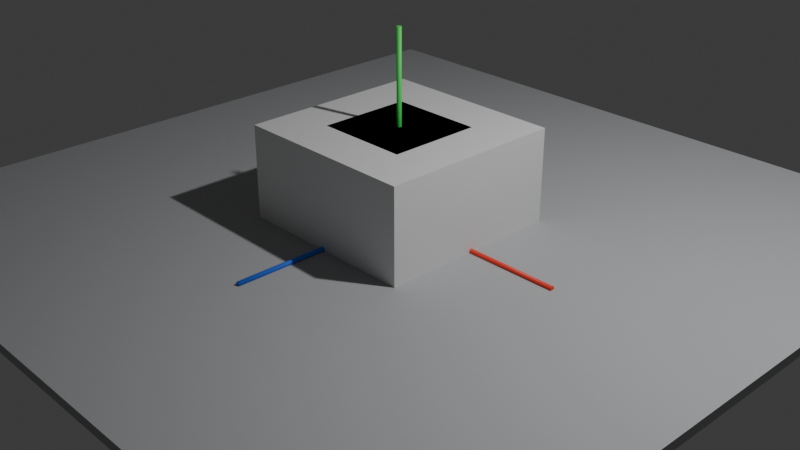 # Source: calibration.blend  (saved by Blender 5.2.45; exported with 4.5.12 LTS)
import bpy
from mathutils import Matrix  # noqa: F401  (used for matrix-valued properties, if any)

bpy.ops.wm.read_factory_settings(use_empty=True)
scene = bpy.context.scene
scene.name = 'Scene'

# ---- collections
col_collection = bpy.data.collections.new('Collection'); scene.collection.children.link(col_collection)
col_aerotwin_calibration_v01 = bpy.data.collections.new('AEROTWIN_calibration_v01'); scene.collection.children.link(col_aerotwin_calibration_v01)

# ---- materials (node trees are filled in below, after node groups)
mat_material = bpy.data.materials.new('Material')
mat_material.alpha_threshold = 0.0
mat_material.use_backface_culling_lightprobe_volume = False
mat_material.roughness = 0.5
mat_material.line_color = (0.0, 0.0, 0.0, 1.0)
mat_at_test_paint = bpy.data.materials.new('AT_test_paint')
mat_at_test_paint.diffuse_color = (0.65, 0.72, 0.8, 1.0)
mat_at_test_concrete = bpy.data.materials.new('AT_test_concrete')
mat_at_test_concrete.diffuse_color = (0.46, 0.47, 0.48, 1.0)
mat_at_axis_x = bpy.data.materials.new('AT_Axis_X')
mat_at_axis_x.diffuse_color = (1.0, 0.06, 0.03, 1.0)
mat_at_axis_y = bpy.data.materials.new('AT_Axis_Y')
mat_at_axis_y.diffuse_color = (0.05, 0.8, 0.1, 1.0)
mat_at_axis_z = bpy.data.materials.new('AT_Axis_Z')
mat_at_axis_z.diffuse_color = (0.05, 0.2, 1.0, 1.0)

# ---- material node trees
mat_material.use_nodes = True; mat_material.node_tree.nodes.clear()
_N = mat_material.node_tree.nodes; _L = mat_material.node_tree.links
n0 = _N.new('ShaderNodeOutputMaterial'); n0.name = 'Material Output'; n0.location = (200, 100)
n1 = _N.new('ShaderNodeBsdfPrincipled'); n1.name = 'Principled BSDF'; n1.location = (-200, 100)
n1.inputs[10].default_value = 0.005
_L.new(n1.outputs[0], n0.inputs[0])
n0.is_active_output = True
mat_at_test_paint.use_nodes = True; mat_at_test_paint.node_tree.nodes.clear()
_N = mat_at_test_paint.node_tree.nodes; _L = mat_at_test_paint.node_tree.links
n0 = _N.new('ShaderNodeBsdfPrincipled'); n0.name = 'Principled BSDF'; n0.location = (-200, 100)
n0.inputs[0].default_value = (0.65, 0.72, 0.8, 1.0)
n0.inputs[1].default_value = 0.15
n0.inputs[2].default_value = 0.35
n0.inputs[10].default_value = 0.005
n1 = _N.new('ShaderNodeOutputMaterial'); n1.name = 'Material Output'; n1.location = (200, 100)
_L.new(n0.outputs[0], n1.inputs[0])
n1.is_active_output = True
mat_at_test_concrete.use_nodes = True; mat_at_test_concrete.node_tree.nodes.clear()
_N = mat_at_test_concrete.node_tree.nodes; _L = mat_at_test_concrete.node_tree.links
n0 = _N.new('ShaderNodeBsdfPrincipled'); n0.name = 'Principled BSDF'; n0.location = (-200, 100)
n0.inputs[0].default_value = (0.46, 0.47, 0.48, 1.0)
n0.inputs[2].default_value = 0.9
n0.inputs[10].default_value = 0.005
n1 = _N.new('ShaderNodeOutputMaterial'); n1.name = 'Material Output'; n1.location = (200, 100)
_L.new(n0.outputs[0], n1.inputs[0])
n1.is_active_output = True
mat_at_axis_x.use_nodes = True; mat_at_axis_x.node_tree.nodes.clear()
_N = mat_at_axis_x.node_tree.nodes; _L = mat_at_axis_x.node_tree.links
n0 = _N.new('ShaderNodeBsdfPrincipled'); n0.name = 'Principled BSDF'; n0.location = (-200, 100)
n0.inputs[0].default_value = (1.0, 0.06, 0.03, 1.0)
n0.inputs[10].default_value = 0.005
n1 = _N.new('ShaderNodeOutputMaterial'); n1.name = 'Material Output'; n1.location = (200, 100)
_L.new(n0.outputs[0], n1.inputs[0])
n1.is_active_output = True
mat_at_axis_y.use_nodes = True; mat_at_axis_y.node_tree.nodes.clear()
_N = mat_at_axis_y.node_tree.nodes; _L = mat_at_axis_y.node_tree.links
n0 = _N.new('ShaderNodeBsdfPrincipled'); n0.name = 'Principled BSDF'; n0.location = (-200, 100)
n0.inputs[0].default_value = (0.05, 0.8, 0.1, 1.0)
n0.inputs[10].default_value = 0.005
n1 = _N.new('ShaderNodeOutputMaterial'); n1.name = 'Material Output'; n1.location = (200, 100)
_L.new(n0.outputs[0], n1.inputs[0])
n1.is_active_output = True
mat_at_axis_z.use_nodes = True; mat_at_axis_z.node_tree.nodes.clear()
_N = mat_at_axis_z.node_tree.nodes; _L = mat_at_axis_z.node_tree.links
n0 = _N.new('ShaderNodeBsdfPrincipled'); n0.name = 'Principled BSDF'; n0.location = (-200, 100)
n0.inputs[0].default_value = (0.05, 0.2, 1.0, 1.0)
n0.inputs[10].default_value = 0.005
n1 = _N.new('ShaderNodeOutputMaterial'); n1.name = 'Material Output'; n1.location = (200, 100)
_L.new(n0.outputs[0], n1.inputs[0])
n1.is_active_output = True

# ---- world
world_world = bpy.data.worlds.new('World'); scene.world = world_world
world_world.use_nodes = True; world_world.node_tree.nodes.clear()
_N = world_world.node_tree.nodes; _L = world_world.node_tree.links
n0 = _N.new('ShaderNodeOutputWorld'); n0.name = 'World Output'; n0.location = (200, 100)
n1 = _N.new('ShaderNodeBackground'); n1.name = 'Background'; n1.location = (-200, 100)
n1.inputs[0].default_value = (0.05088, 0.05088, 0.05088, 1.0)
_L.new(n1.outputs[0], n0.inputs[0])
n0.is_active_output = True
world_world.color = (0.05088, 0.05088, 0.05088)
world_world.sun_shadow_jitter_overblur = 0.0

# ---- cameras
cam_camera = bpy.data.cameras.new('Camera')
cam_camera.clip_end = 100.0
cam_camera.ortho_scale = 7.314

# ---- lights
light_light = bpy.data.lights.new('Light', 'POINT')
light_light.energy = 1000.0
light_light.shadow_soft_size = 0.1

# ---- meshes
me_cube = bpy.data.meshes.new('Cube')
me_cube.from_pydata([(1.0, 1.0, 1.0), (1.0, 1.0, -1.0), (1.0, -1.0, 1.0), (1.0, -1.0, -1.0), (-1.0, 1.0, 1.0), (-1.0, 1.0, -1.0), (-1.0, -1.0, 1.0), (-1.0, -1.0, -1.0)], [], [(0, 4, 6, 2), (3, 2, 6, 7), (7, 6, 4, 5), (5, 1, 3, 7), (1, 0, 2, 3), (5, 4, 0, 1)])
_uv = me_cube.uv_layers.new(name='UVMap')
_uv.uv.foreach_set('vector', [0.625, 0.5, 0.875, 0.5, 0.875, 0.75, 0.625, 0.75, 0.375, 0.75, 0.625, 0.75, 0.625, 1.0, 0.375, 1.0, 0.375, 0.0, 0.625, 0.0, 0.625, 0.25, 0.375, 0.25, 0.125, 0.5, 0.375, 0.5, 0.375, 0.75, 0.125, 0.75, 0.375, 0.5, 0.625, 0.5, 0.625, 0.75, 0.375, 0.75, 0.375, 0.25, 0.625, 0.25, 0.625, 0.5, 0.375, 0.5])
me_cube.materials.append(mat_material)
me_cube.use_mirror_vertex_groups = False
me_cube.update()
me_cube_001 = bpy.data.meshes.new('Cube.001')
me_cube_001.from_pydata([(-0.5, -0.5, -0.5), (-0.5, -0.5, 0.5), (-0.5, 0.5, -0.5), (-0.5, 0.5, 0.5), (0.5, -0.5, -0.5), (0.5, -0.5, 0.5), (0.5, 0.5, -0.5), (0.5, 0.5, 0.5)], [], [(0, 1, 3, 2), (2, 3, 7, 6), (6, 7, 5, 4), (4, 5, 1, 0), (2, 6, 4, 0), (7, 3, 1, 5)])
_uv = me_cube_001.uv_layers.new(name='UVMap')
_uv.uv.foreach_set('vector', [0.375, 0.0, 0.625, 0.0, 0.625, 0.25, 0.375, 0.25, 0.375, 0.25, 0.625, 0.25, 0.625, 0.5, 0.375, 0.5, 0.375, 0.5, 0.625, 0.5, 0.625, 0.75, 0.375, 0.75, 0.375, 0.75, 0.625, 0.75, 0.625, 1.0, 0.375, 1.0, 0.125, 0.5, 0.375, 0.5, 0.375, 0.75, 0.125, 0.75, 0.625, 0.5, 0.875, 0.5, 0.875, 0.75, 0.625, 0.75])
me_cube_001.materials.append(mat_at_test_paint)
me_cube_001.update()
me_cube_002 = bpy.data.meshes.new('Cube.002')
me_cube_002.from_pydata([(-4.0, -4.0, -0.05), (-4.0, -4.0, 0.05), (-4.0, 4.0, -0.05), (-4.0, 4.0, 0.05), (4.0, -4.0, -0.05), (4.0, -4.0, 0.05), (4.0, 4.0, -0.05), (4.0, 4.0, 0.05)], [], [(0, 1, 3, 2), (2, 3, 7, 6), (6, 7, 5, 4), (4, 5, 1, 0), (2, 6, 4, 0), (7, 3, 1, 5)])
_uv = me_cube_002.uv_layers.new(name='UVMap')
_uv.uv.foreach_set('vector', [0.375, 0.0, 0.625, 0.0, 0.625, 0.25, 0.375, 0.25, 0.375, 0.25, 0.625, 0.25, 0.625, 0.5, 0.375, 0.5, 0.375, 0.5, 0.625, 0.5, 0.625, 0.75, 0.375, 0.75, 0.375, 0.75, 0.625, 0.75, 0.625, 1.0, 0.375, 1.0, 0.125, 0.5, 0.375, 0.5, 0.375, 0.75, 0.125, 0.75, 0.625, 0.5, 0.875, 0.5, 0.875, 0.75, 0.625, 0.75])
me_cube_002.materials.append(mat_at_test_concrete)
me_cube_002.update()
me_cylinder = bpy.data.meshes.new('Cylinder')
me_cylinder.from_pydata([(0.0, 0.025, -1.0), (0.0, 0.025, 1.0), (0.00647, 0.02415, -1.0), (0.00647, 0.02415, 1.0), (0.0125, 0.02165, -1.0), (0.0125, 0.02165, 1.0), (0.01768, 0.01768, -1.0), (0.01768, 0.01768, 1.0), (0.02165, 0.0125, -1.0), (0.02165, 0.0125, 1.0), (0.02415, 0.00647, -1.0), (0.02415, 0.00647, 1.0), (0.025, 0.0, -1.0), (0.025, 0.0, 1.0), (0.02415, -0.00647, -1.0), (0.02415, -0.00647, 1.0), (0.02165, -0.0125, -1.0), (0.02165, -0.0125, 1.0), (0.01768, -0.01768, -1.0), (0.01768, -0.01768, 1.0), (0.0125, -0.02165, -1.0), (0.0125, -0.02165, 1.0), (0.00647, -0.02415, -1.0), (0.00647, -0.02415, 1.0), (0.0, -0.025, -1.0), (0.0, -0.025, 1.0), (-0.00647, -0.02415, -1.0), (-0.00647, -0.02415, 1.0), (-0.0125, -0.02165, -1.0), (-0.0125, -0.02165, 1.0), (-0.01768, -0.01768, -1.0), (-0.01768, -0.01768, 1.0), (-0.02165, -0.0125, -1.0), (-0.02165, -0.0125, 1.0), (-0.02415, -0.00647, -1.0), (-0.02415, -0.00647, 1.0), (-0.025, 0.0, -1.0), (-0.025, 0.0, 1.0), (-0.02415, 0.00647, -1.0), (-0.02415, 0.00647, 1.0), (-0.02165, 0.0125, -1.0), (-0.02165, 0.0125, 1.0), (-0.01768, 0.01768, -1.0), (-0.01768, 0.01768, 1.0), (-0.0125, 0.02165, -1.0), (-0.0125, 0.02165, 1.0), (-0.00647, 0.02415, -1.0), (-0.00647, 0.02415, 1.0)], [], [(0, 1, 3, 2), (2, 3, 5, 4), (4, 5, 7, 6), (6, 7, 9, 8), (8, 9, 11, 10), (10, 11, 13, 12), (12, 13, 15, 14), (14, 15, 17, 16), (16, 17, 19, 18), (18, 19, 21, 20), (20, 21, 23, 22), (22, 23, 25, 24), (24, 25, 27, 26), (26, 27, 29, 28), (28, 29, 31, 30), (30, 31, 33, 32), (32, 33, 35, 34), (34, 35, 37, 36), (36, 37, 39, 38), (38, 39, 41, 40), (40, 41, 43, 42), (42, 43, 45, 44), (3, 1, 47, 45, 43, 41, 39, 37, 35, 33, 31, 29, 27, 25, 23, 21, 19, 17, 15, 13, 11, 9, 7, 5), (44, 45, 47, 46), (46, 47, 1, 0), (0, 2, 4, 6, 8, 10, 12, 14, 16, 18, 20, 22, 24, 26, 28, 30, 32, 34, 36, 38, 40, 42, 44, 46)])
me_cylinder.polygons.foreach_set('use_smooth', [1, 1, 1, 1, 1, 1, 1, 1, 1, 1, 1, 1, 1, 1, 1, 1, 1, 1, 1, 1, 1, 1, 0, 1, 1, 0])
_uv = me_cylinder.uv_layers.new(name='UVMap')
_uv.uv.foreach_set('vector', [1.0, 0.5, 1.0, 1.0, 0.9583, 1.0, 0.9583, 0.5, 0.9583, 0.5, 0.9583, 1.0, 0.9167, 1.0, 0.9167, 0.5, 0.9167, 0.5, 0.9167, 1.0, 0.875, 1.0, 0.875, 0.5, 0.875, 0.5, 0.875, 1.0, 0.8333, 1.0, 0.8333, 0.5, 0.8333, 0.5, 0.8333, 1.0, 0.7917, 1.0, 0.7917, 0.5, 0.7917, 0.5, 0.7917, 1.0, 0.75, 1.0, 0.75, 0.5, 0.75, 0.5, 0.75, 1.0, 0.7083, 1.0, 0.7083, 0.5, 0.7083, 0.5, 0.7083, 1.0, 0.6667, 1.0, 0.6667, 0.5, 0.6667, 0.5, 0.6667, 1.0, 0.625, 1.0, 0.625, 0.5, 0.625, 0.5, 0.625, 1.0, 0.5833, 1.0, 0.5833, 0.5, 0.5833, 0.5, 0.5833, 1.0, 0.5417, 1.0, 0.5417, 0.5, 0.5417, 0.5, 0.5417, 1.0, 0.5, 1.0, 0.5, 0.5, 0.5, 0.5, 0.5, 1.0, 0.4583, 1.0, 0.4583, 0.5, 0.4583, 0.5, 0.4583, 1.0, 0.4167, 1.0, 0.4167, 0.5, 0.4167, 0.5, 0.4167, 1.0, 0.375, 1.0, 0.375, 0.5, 0.375, 0.5, 0.375, 1.0, 0.3333, 1.0, 0.3333, 0.5, 0.3333, 0.5, 0.3333, 1.0, 0.2917, 1.0, 0.2917, 0.5, 0.2917, 0.5, 0.2917, 1.0, 0.25, 1.0, 0.25, 0.5, 0.25, 0.5, 0.25, 1.0, 0.2083, 1.0, 0.2083, 0.5, 0.2083, 0.5, 0.2083, 1.0, 0.1667, 1.0, 0.1667, 0.5, 0.1667, 0.5, 0.1667, 1.0, 0.125, 1.0, 0.125, 0.5, 0.125, 0.5, 0.125, 1.0, 0.08333, 1.0, 0.08333, 0.5, 0.3121, 0.4818, 0.25, 0.49, 0.1879, 0.4818, 0.13, 0.4578, 0.08029, 0.4197, 0.04215, 0.37, 0.01818, 0.3121, 0.01, 0.25, 0.01818, 0.1879, 0.04215, 0.13, 0.08029, 0.08029, 0.13, 0.04215, 0.1879, 0.01818, 0.25, 0.01, 0.3121, 0.01818, 0.37, 0.04215, 0.4197, 0.08029, 0.4578, 0.13, 0.4818, 0.1879, 0.49, 0.25, 0.4818, 0.3121, 0.4578, 0.37, 0.4197, 0.4197, 0.37, 0.4578, 0.08333, 0.5, 0.08333, 1.0, 0.04167, 1.0, 0.04167, 0.5, 0.04167, 0.5, 0.04167, 1.0, -1.863e-07, 1.0, -1.863e-07, 0.5, 0.75, 0.49, 0.8121, 0.4818, 0.87, 0.4578, 0.9197, 0.4197, 0.9578, 0.37, 0.9818, 0.3121, 0.99, 0.25, 0.9818, 0.1879, 0.9578, 0.13, 0.9197, 0.08029, 0.87, 0.04215, 0.8121, 0.01818, 0.75, 0.01, 0.6879, 0.01818, 0.63, 0.04215, 0.5803, 0.08029, 0.5422, 0.13, 0.5182, 0.1879, 0.51, 0.25, 0.5182, 0.3121, 0.5422, 0.37, 0.5803, 0.4197, 0.63, 0.4578, 0.6879, 0.4818])
me_cylinder.materials.append(mat_at_axis_x)
me_cylinder.update()
me_cylinder_001 = bpy.data.meshes.new('Cylinder.001')
me_cylinder_001.from_pydata([(0.0, 0.025, -0.9925), (0.0, 0.025, 0.9925), (0.00647, 0.02415, -0.9925), (0.00647, 0.02415, 0.9925), (0.0125, 0.02165, -0.9925), (0.0125, 0.02165, 0.9925), (0.01768, 0.01768, -0.9925), (0.01768, 0.01768, 0.9925), (0.02165, 0.0125, -0.9925), (0.02165, 0.0125, 0.9925), (0.02415, 0.00647, -0.9925), (0.02415, 0.00647, 0.9925), (0.025, 0.0, -0.9925), (0.025, 0.0, 0.9925), (0.02415, -0.00647, -0.9925), (0.02415, -0.00647, 0.9925), (0.02165, -0.0125, -0.9925), (0.02165, -0.0125, 0.9925), (0.01768, -0.01768, -0.9925), (0.01768, -0.01768, 0.9925), (0.0125, -0.02165, -0.9925), (0.0125, -0.02165, 0.9925), (0.00647, -0.02415, -0.9925), (0.00647, -0.02415, 0.9925), (0.0, -0.025, -0.9925), (0.0, -0.025, 0.9925), (-0.00647, -0.02415, -0.9925), (-0.00647, -0.02415, 0.9925), (-0.0125, -0.02165, -0.9925), (-0.0125, -0.02165, 0.9925), (-0.01768, -0.01768, -0.9925), (-0.01768, -0.01768, 0.9925), (-0.02165, -0.0125, -0.9925), (-0.02165, -0.0125, 0.9925), (-0.02415, -0.00647, -0.9925), (-0.02415, -0.00647, 0.9925), (-0.025, 0.0, -0.9925), (-0.025, 0.0, 0.9925), (-0.02415, 0.00647, -0.9925), (-0.02415, 0.00647, 0.9925), (-0.02165, 0.0125, -0.9925), (-0.02165, 0.0125, 0.9925), (-0.01768, 0.01768, -0.9925), (-0.01768, 0.01768, 0.9925), (-0.0125, 0.02165, -0.9925), (-0.0125, 0.02165, 0.9925), (-0.00647, 0.02415, -0.9925), (-0.00647, 0.02415, 0.9925)], [], [(0, 1, 3, 2), (2, 3, 5, 4), (4, 5, 7, 6), (6, 7, 9, 8), (8, 9, 11, 10), (10, 11, 13, 12), (12, 13, 15, 14), (14, 15, 17, 16), (16, 17, 19, 18), (18, 19, 21, 20), (20, 21, 23, 22), (22, 23, 25, 24), (24, 25, 27, 26), (26, 27, 29, 28), (28, 29, 31, 30), (30, 31, 33, 32), (32, 33, 35, 34), (34, 35, 37, 36), (36, 37, 39, 38), (38, 39, 41, 40), (40, 41, 43, 42), (42, 43, 45, 44), (3, 1, 47, 45, 43, 41, 39, 37, 35, 33, 31, 29, 27, 25, 23, 21, 19, 17, 15, 13, 11, 9, 7, 5), (44, 45, 47, 46), (46, 47, 1, 0), (0, 2, 4, 6, 8, 10, 12, 14, 16, 18, 20, 22, 24, 26, 28, 30, 32, 34, 36, 38, 40, 42, 44, 46)])
me_cylinder_001.polygons.foreach_set('use_smooth', [1, 1, 1, 1, 1, 1, 1, 1, 1, 1, 1, 1, 1, 1, 1, 1, 1, 1, 1, 1, 1, 1, 0, 1, 1, 0])
_uv = me_cylinder_001.uv_layers.new(name='UVMap')
_uv.uv.foreach_set('vector', [1.0, 0.5, 1.0, 1.0, 0.9583, 1.0, 0.9583, 0.5, 0.9583, 0.5, 0.9583, 1.0, 0.9167, 1.0, 0.9167, 0.5, 0.9167, 0.5, 0.9167, 1.0, 0.875, 1.0, 0.875, 0.5, 0.875, 0.5, 0.875, 1.0, 0.8333, 1.0, 0.8333, 0.5, 0.8333, 0.5, 0.8333, 1.0, 0.7917, 1.0, 0.7917, 0.5, 0.7917, 0.5, 0.7917, 1.0, 0.75, 1.0, 0.75, 0.5, 0.75, 0.5, 0.75, 1.0, 0.7083, 1.0, 0.7083, 0.5, 0.7083, 0.5, 0.7083, 1.0, 0.6667, 1.0, 0.6667, 0.5, 0.6667, 0.5, 0.6667, 1.0, 0.625, 1.0, 0.625, 0.5, 0.625, 0.5, 0.625, 1.0, 0.5833, 1.0, 0.5833, 0.5, 0.5833, 0.5, 0.5833, 1.0, 0.5417, 1.0, 0.5417, 0.5, 0.5417, 0.5, 0.5417, 1.0, 0.5, 1.0, 0.5, 0.5, 0.5, 0.5, 0.5, 1.0, 0.4583, 1.0, 0.4583, 0.5, 0.4583, 0.5, 0.4583, 1.0, 0.4167, 1.0, 0.4167, 0.5, 0.4167, 0.5, 0.4167, 1.0, 0.375, 1.0, 0.375, 0.5, 0.375, 0.5, 0.375, 1.0, 0.3333, 1.0, 0.3333, 0.5, 0.3333, 0.5, 0.3333, 1.0, 0.2917, 1.0, 0.2917, 0.5, 0.2917, 0.5, 0.2917, 1.0, 0.25, 1.0, 0.25, 0.5, 0.25, 0.5, 0.25, 1.0, 0.2083, 1.0, 0.2083, 0.5, 0.2083, 0.5, 0.2083, 1.0, 0.1667, 1.0, 0.1667, 0.5, 0.1667, 0.5, 0.1667, 1.0, 0.125, 1.0, 0.125, 0.5, 0.125, 0.5, 0.125, 1.0, 0.08333, 1.0, 0.08333, 0.5, 0.3121, 0.4818, 0.25, 0.49, 0.1879, 0.4818, 0.13, 0.4578, 0.08029, 0.4197, 0.04215, 0.37, 0.01818, 0.3121, 0.01, 0.25, 0.01818, 0.1879, 0.04215, 0.13, 0.08029, 0.08029, 0.13, 0.04215, 0.1879, 0.01818, 0.25, 0.01, 0.3121, 0.01818, 0.37, 0.04215, 0.4197, 0.08029, 0.4578, 0.13, 0.4818, 0.1879, 0.49, 0.25, 0.4818, 0.3121, 0.4578, 0.37, 0.4197, 0.4197, 0.37, 0.4578, 0.08333, 0.5, 0.08333, 1.0, 0.04167, 1.0, 0.04167, 0.5, 0.04167, 0.5, 0.04167, 1.0, -1.863e-07, 1.0, -1.863e-07, 0.5, 0.75, 0.49, 0.8121, 0.4818, 0.87, 0.4578, 0.9197, 0.4197, 0.9578, 0.37, 0.9818, 0.3121, 0.99, 0.25, 0.9818, 0.1879, 0.9578, 0.13, 0.9197, 0.08029, 0.87, 0.04215, 0.8121, 0.01818, 0.75, 0.01, 0.6879, 0.01818, 0.63, 0.04215, 0.5803, 0.08029, 0.5422, 0.13, 0.5182, 0.1879, 0.51, 0.25, 0.5182, 0.3121, 0.5422, 0.37, 0.5803, 0.4197, 0.63, 0.4578, 0.6879, 0.4818])
me_cylinder_001.materials.append(mat_at_axis_y)
me_cylinder_001.update()
me_cylinder_002 = bpy.data.meshes.new('Cylinder.002')
me_cylinder_002.from_pydata([(0.0, 0.025, -1.0), (0.0, 0.025, 1.0), (0.00647, 0.02415, -1.0), (0.00647, 0.02415, 1.0), (0.0125, 0.02165, -1.0), (0.0125, 0.02165, 1.0), (0.01768, 0.01768, -1.0), (0.01768, 0.01768, 1.0), (0.02165, 0.0125, -1.0), (0.02165, 0.0125, 1.0), (0.02415, 0.00647, -1.0), (0.02415, 0.00647, 1.0), (0.025, 0.0, -1.0), (0.025, 0.0, 1.0), (0.02415, -0.00647, -1.0), (0.02415, -0.00647, 1.0), (0.02165, -0.0125, -1.0), (0.02165, -0.0125, 1.0), (0.01768, -0.01768, -1.0), (0.01768, -0.01768, 1.0), (0.0125, -0.02165, -1.0), (0.0125, -0.02165, 1.0), (0.00647, -0.02415, -1.0), (0.00647, -0.02415, 1.0), (0.0, -0.025, -1.0), (0.0, -0.025, 1.0), (-0.00647, -0.02415, -1.0), (-0.00647, -0.02415, 1.0), (-0.0125, -0.02165, -1.0), (-0.0125, -0.02165, 1.0), (-0.01768, -0.01768, -1.0), (-0.01768, -0.01768, 1.0), (-0.02165, -0.0125, -1.0), (-0.02165, -0.0125, 1.0), (-0.02415, -0.00647, -1.0), (-0.02415, -0.00647, 1.0), (-0.025, 0.0, -1.0), (-0.025, 0.0, 1.0), (-0.02415, 0.00647, -1.0), (-0.02415, 0.00647, 1.0), (-0.02165, 0.0125, -1.0), (-0.02165, 0.0125, 1.0), (-0.01768, 0.01768, -1.0), (-0.01768, 0.01768, 1.0), (-0.0125, 0.02165, -1.0), (-0.0125, 0.02165, 1.0), (-0.00647, 0.02415, -1.0), (-0.00647, 0.02415, 1.0)], [], [(0, 1, 3, 2), (2, 3, 5, 4), (4, 5, 7, 6), (6, 7, 9, 8), (8, 9, 11, 10), (10, 11, 13, 12), (12, 13, 15, 14), (14, 15, 17, 16), (16, 17, 19, 18), (18, 19, 21, 20), (20, 21, 23, 22), (22, 23, 25, 24), (24, 25, 27, 26), (26, 27, 29, 28), (28, 29, 31, 30), (30, 31, 33, 32), (32, 33, 35, 34), (34, 35, 37, 36), (36, 37, 39, 38), (38, 39, 41, 40), (40, 41, 43, 42), (42, 43, 45, 44), (3, 1, 47, 45, 43, 41, 39, 37, 35, 33, 31, 29, 27, 25, 23, 21, 19, 17, 15, 13, 11, 9, 7, 5), (44, 45, 47, 46), (46, 47, 1, 0), (0, 2, 4, 6, 8, 10, 12, 14, 16, 18, 20, 22, 24, 26, 28, 30, 32, 34, 36, 38, 40, 42, 44, 46)])
me_cylinder_002.polygons.foreach_set('use_smooth', [1, 1, 1, 1, 1, 1, 1, 1, 1, 1, 1, 1, 1, 1, 1, 1, 1, 1, 1, 1, 1, 1, 0, 1, 1, 0])
_uv = me_cylinder_002.uv_layers.new(name='UVMap')
_uv.uv.foreach_set('vector', [1.0, 0.5, 1.0, 1.0, 0.9583, 1.0, 0.9583, 0.5, 0.9583, 0.5, 0.9583, 1.0, 0.9167, 1.0, 0.9167, 0.5, 0.9167, 0.5, 0.9167, 1.0, 0.875, 1.0, 0.875, 0.5, 0.875, 0.5, 0.875, 1.0, 0.8333, 1.0, 0.8333, 0.5, 0.8333, 0.5, 0.8333, 1.0, 0.7917, 1.0, 0.7917, 0.5, 0.7917, 0.5, 0.7917, 1.0, 0.75, 1.0, 0.75, 0.5, 0.75, 0.5, 0.75, 1.0, 0.7083, 1.0, 0.7083, 0.5, 0.7083, 0.5, 0.7083, 1.0, 0.6667, 1.0, 0.6667, 0.5, 0.6667, 0.5, 0.6667, 1.0, 0.625, 1.0, 0.625, 0.5, 0.625, 0.5, 0.625, 1.0, 0.5833, 1.0, 0.5833, 0.5, 0.5833, 0.5, 0.5833, 1.0, 0.5417, 1.0, 0.5417, 0.5, 0.5417, 0.5, 0.5417, 1.0, 0.5, 1.0, 0.5, 0.5, 0.5, 0.5, 0.5, 1.0, 0.4583, 1.0, 0.4583, 0.5, 0.4583, 0.5, 0.4583, 1.0, 0.4167, 1.0, 0.4167, 0.5, 0.4167, 0.5, 0.4167, 1.0, 0.375, 1.0, 0.375, 0.5, 0.375, 0.5, 0.375, 1.0, 0.3333, 1.0, 0.3333, 0.5, 0.3333, 0.5, 0.3333, 1.0, 0.2917, 1.0, 0.2917, 0.5, 0.2917, 0.5, 0.2917, 1.0, 0.25, 1.0, 0.25, 0.5, 0.25, 0.5, 0.25, 1.0, 0.2083, 1.0, 0.2083, 0.5, 0.2083, 0.5, 0.2083, 1.0, 0.1667, 1.0, 0.1667, 0.5, 0.1667, 0.5, 0.1667, 1.0, 0.125, 1.0, 0.125, 0.5, 0.125, 0.5, 0.125, 1.0, 0.08333, 1.0, 0.08333, 0.5, 0.3121, 0.4818, 0.25, 0.49, 0.1879, 0.4818, 0.13, 0.4578, 0.08029, 0.4197, 0.04215, 0.37, 0.01818, 0.3121, 0.01, 0.25, 0.01818, 0.1879, 0.04215, 0.13, 0.08029, 0.08029, 0.13, 0.04215, 0.1879, 0.01818, 0.25, 0.01, 0.3121, 0.01818, 0.37, 0.04215, 0.4197, 0.08029, 0.4578, 0.13, 0.4818, 0.1879, 0.49, 0.25, 0.4818, 0.3121, 0.4578, 0.37, 0.4197, 0.4197, 0.37, 0.4578, 0.08333, 0.5, 0.08333, 1.0, 0.04167, 1.0, 0.04167, 0.5, 0.04167, 0.5, 0.04167, 1.0, -1.863e-07, 1.0, -1.863e-07, 0.5, 0.75, 0.49, 0.8121, 0.4818, 0.87, 0.4578, 0.9197, 0.4197, 0.9578, 0.37, 0.9818, 0.3121, 0.99, 0.25, 0.9818, 0.1879, 0.9578, 0.13, 0.9197, 0.08029, 0.87, 0.04215, 0.8121, 0.01818, 0.75, 0.01, 0.6879, 0.01818, 0.63, 0.04215, 0.5803, 0.08029, 0.5422, 0.13, 0.5182, 0.1879, 0.51, 0.25, 0.5182, 0.3121, 0.5422, 0.37, 0.5803, 0.4197, 0.63, 0.4578, 0.6879, 0.4818])
me_cylinder_002.materials.append(mat_at_axis_z)
me_cylinder_002.update()

# ---- objects
ob_cube = bpy.data.objects.new('Cube', me_cube)
ob_light = bpy.data.objects.new('Light', light_light)
ob_camera = bpy.data.objects.new('Camera', cam_camera)
ob_at_calibration_root = bpy.data.objects.new('AT_Calibration_Root', None)
ob_calibration_1m_cube = bpy.data.objects.new('Calibration_1m_Cube', me_cube_001)
ob_calibration_ground = bpy.data.objects.new('Calibration_Ground', me_cube_002)
ob_positive_x = bpy.data.objects.new('Positive_X', me_cylinder)
ob_positive_y = bpy.data.objects.new('Positive_Y', me_cylinder_001)
ob_positive_z = bpy.data.objects.new('Positive_Z', me_cylinder_002)

# ---- transforms, parenting, visibility, modifiers, constraints
ob_cube.location = (0.0, 0.0, 0.0)
ob_cube.lock_rotations_4d = False
ob_cube.empty_display_type = 'ARROWS'
ob_cube.lineart.crease_threshold = 0.0
ob_light.location = (4.076, 1.005, 5.904)
ob_light.rotation_euler = (0.6503, 0.05522, 1.866)
ob_light.lock_rotations_4d = False
ob_light.empty_display_type = 'ARROWS'
ob_light.color = (0.0, 0.0, 0.0, 0.0)
ob_light.lineart.crease_threshold = 0.0
ob_camera.location = (7.359, -6.926, 4.958)
ob_camera.rotation_euler = (1.109, 0.0, 0.8149)
ob_camera.lock_rotations_4d = False
ob_camera.empty_display_type = 'ARROWS'
ob_camera.color = (0.0, 0.0, 0.0, 0.0)
ob_camera.display_type = 'WIRE'
ob_camera.lineart.crease_threshold = 0.0
ob_at_calibration_root.location = (0.0, 0.0, 0.0)
ob_calibration_1m_cube.parent = ob_at_calibration_root
ob_calibration_1m_cube.location = (0.0, 0.0, 0.5)
ob_calibration_ground.parent = ob_at_calibration_root
ob_calibration_ground.location = (0.0, 0.0, -0.05)
ob_positive_x.parent = ob_at_calibration_root
ob_positive_x.location = (1.0, 0.0, 0.015)
ob_positive_x.rotation_euler = (1.571, -0.0, 1.571)
ob_positive_y.parent = ob_at_calibration_root
ob_positive_y.location = (0.0, 0.0, 1.008)
ob_positive_y.rotation_euler = (0.0, 0.0, -3.142)
ob_positive_z.parent = ob_at_calibration_root
ob_positive_z.location = (0.0, -1.0, 0.015)
ob_positive_z.rotation_euler = (1.571, -0.0, 0.0)

# ---- collection membership
col_collection.objects.link(ob_cube)
col_collection.objects.link(ob_light)
col_collection.objects.link(ob_camera)
col_aerotwin_calibration_v01.objects.link(ob_at_calibration_root)
col_aerotwin_calibration_v01.objects.link(ob_calibration_1m_cube)
col_aerotwin_calibration_v01.objects.link(ob_calibration_ground)
col_aerotwin_calibration_v01.objects.link(ob_positive_x)
col_aerotwin_calibration_v01.objects.link(ob_positive_y)
col_aerotwin_calibration_v01.objects.link(ob_positive_z)

# ---- scene / render settings (as saved in the file)
scene.camera = ob_camera
scene.frame_start = 1; scene.frame_end = 250; scene.frame_set(1)
scene.render.engine = 'BLENDER_EEVEE_NEXT'
scene.render.bake_bias = 0.0
scene.render.bake_samples = 0
scene.render.compositor_device = 'GPU'
scene.eevee.use_volume_custom_range = False
scene.eevee.fast_gi_thickness_near = 0.1
scene.eevee.fast_gi_thickness_far = 0.0
scene.eevee.ray_tracing_options.screen_trace_thickness = 0.1
bpy.context.view_layer.update()
